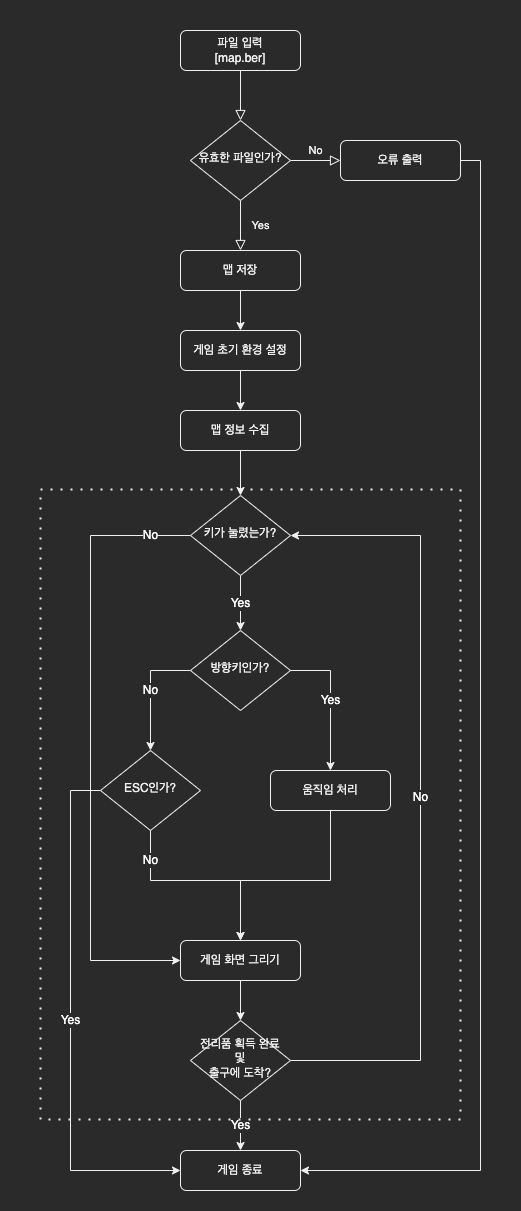

The diagram above was exported from draw.io. Its source (the exported page's mxGraphModel, read from the mxfile embedded in the PNG):
<mxGraphModel dx="2253" dy="826" grid="1" gridSize="10" guides="1" tooltips="1" connect="1" arrows="1" fold="1" page="1" pageScale="1" pageWidth="827" pageHeight="1169" math="0" shadow="0">
  <root>
    <mxCell id="WIyWlLk6GJQsqaUBKTNV-0" />
    <mxCell id="WIyWlLk6GJQsqaUBKTNV-1" parent="WIyWlLk6GJQsqaUBKTNV-0" />
    <mxCell id="QA6xOoWGAnnlCc_cMF4V-33" value="" style="rounded=0;whiteSpace=wrap;html=1;fontSize=12;fontColor=#FFFFFF;strokeWidth=1;fillColor=default;strokeColor=none;" vertex="1" parent="WIyWlLk6GJQsqaUBKTNV-1">
      <mxGeometry x="-20" y="50" width="520" height="1210" as="geometry" />
    </mxCell>
    <mxCell id="WIyWlLk6GJQsqaUBKTNV-2" value="" style="rounded=0;html=1;jettySize=auto;orthogonalLoop=1;fontSize=11;endArrow=block;endFill=0;endSize=8;strokeWidth=1;shadow=0;labelBackgroundColor=none;edgeStyle=orthogonalEdgeStyle;" parent="WIyWlLk6GJQsqaUBKTNV-1" source="WIyWlLk6GJQsqaUBKTNV-3" target="WIyWlLk6GJQsqaUBKTNV-6" edge="1">
      <mxGeometry relative="1" as="geometry" />
    </mxCell>
    <mxCell id="WIyWlLk6GJQsqaUBKTNV-3" value="파일 입력&lt;br&gt;[map.ber]" style="rounded=1;whiteSpace=wrap;html=1;fontSize=12;glass=0;strokeWidth=1;shadow=0;" parent="WIyWlLk6GJQsqaUBKTNV-1" vertex="1">
      <mxGeometry x="160" y="80" width="120" height="40" as="geometry" />
    </mxCell>
    <mxCell id="WIyWlLk6GJQsqaUBKTNV-4" value="Yes" style="rounded=0;html=1;jettySize=auto;orthogonalLoop=1;fontSize=11;endArrow=block;endFill=0;endSize=8;strokeWidth=1;shadow=0;labelBackgroundColor=none;edgeStyle=orthogonalEdgeStyle;entryX=0.5;entryY=0;entryDx=0;entryDy=0;" parent="WIyWlLk6GJQsqaUBKTNV-1" source="WIyWlLk6GJQsqaUBKTNV-6" target="WIyWlLk6GJQsqaUBKTNV-12" edge="1">
      <mxGeometry y="20" relative="1" as="geometry">
        <mxPoint as="offset" />
        <mxPoint x="220" y="290" as="targetPoint" />
      </mxGeometry>
    </mxCell>
    <mxCell id="WIyWlLk6GJQsqaUBKTNV-5" value="No" style="edgeStyle=orthogonalEdgeStyle;rounded=0;html=1;jettySize=auto;orthogonalLoop=1;fontSize=11;endArrow=block;endFill=0;endSize=8;strokeWidth=1;shadow=0;labelBackgroundColor=none;" parent="WIyWlLk6GJQsqaUBKTNV-1" source="WIyWlLk6GJQsqaUBKTNV-6" target="WIyWlLk6GJQsqaUBKTNV-7" edge="1">
      <mxGeometry y="10" relative="1" as="geometry">
        <mxPoint as="offset" />
      </mxGeometry>
    </mxCell>
    <mxCell id="WIyWlLk6GJQsqaUBKTNV-6" value="유효한 파일인가?" style="rhombus;whiteSpace=wrap;html=1;shadow=0;fontFamily=Helvetica;fontSize=12;align=center;strokeWidth=1;spacing=6;spacingTop=-4;" parent="WIyWlLk6GJQsqaUBKTNV-1" vertex="1">
      <mxGeometry x="170" y="170" width="100" height="80" as="geometry" />
    </mxCell>
    <mxCell id="QA6xOoWGAnnlCc_cMF4V-28" style="edgeStyle=orthogonalEdgeStyle;rounded=0;orthogonalLoop=1;jettySize=auto;html=1;entryX=1;entryY=0.5;entryDx=0;entryDy=0;fontSize=12;fontColor=#FFFFFF;exitX=1;exitY=0.5;exitDx=0;exitDy=0;" edge="1" parent="WIyWlLk6GJQsqaUBKTNV-1" source="WIyWlLk6GJQsqaUBKTNV-7" target="QA6xOoWGAnnlCc_cMF4V-13">
      <mxGeometry relative="1" as="geometry" />
    </mxCell>
    <mxCell id="WIyWlLk6GJQsqaUBKTNV-7" value="오류 출력" style="rounded=1;whiteSpace=wrap;html=1;fontSize=12;glass=0;strokeWidth=1;shadow=0;" parent="WIyWlLk6GJQsqaUBKTNV-1" vertex="1">
      <mxGeometry x="320" y="190" width="120" height="40" as="geometry" />
    </mxCell>
    <mxCell id="QA6xOoWGAnnlCc_cMF4V-3" style="edgeStyle=orthogonalEdgeStyle;rounded=0;orthogonalLoop=1;jettySize=auto;html=1;entryX=0.5;entryY=0;entryDx=0;entryDy=0;fontSize=15;fontColor=#7EA6E0;" edge="1" parent="WIyWlLk6GJQsqaUBKTNV-1" source="WIyWlLk6GJQsqaUBKTNV-12" target="QA6xOoWGAnnlCc_cMF4V-1">
      <mxGeometry relative="1" as="geometry" />
    </mxCell>
    <mxCell id="WIyWlLk6GJQsqaUBKTNV-12" value="맵 저장" style="rounded=1;whiteSpace=wrap;html=1;fontSize=12;glass=0;strokeWidth=1;shadow=0;" parent="WIyWlLk6GJQsqaUBKTNV-1" vertex="1">
      <mxGeometry x="160" y="300" width="120" height="40" as="geometry" />
    </mxCell>
    <mxCell id="QA6xOoWGAnnlCc_cMF4V-4" style="edgeStyle=orthogonalEdgeStyle;rounded=0;orthogonalLoop=1;jettySize=auto;html=1;entryX=0.5;entryY=0;entryDx=0;entryDy=0;fontSize=15;fontColor=#7EA6E0;" edge="1" parent="WIyWlLk6GJQsqaUBKTNV-1" source="QA6xOoWGAnnlCc_cMF4V-1" target="QA6xOoWGAnnlCc_cMF4V-2">
      <mxGeometry relative="1" as="geometry" />
    </mxCell>
    <mxCell id="QA6xOoWGAnnlCc_cMF4V-1" value="게임 초기 환경 설정" style="rounded=1;whiteSpace=wrap;html=1;fontSize=12;glass=0;strokeWidth=1;shadow=0;" vertex="1" parent="WIyWlLk6GJQsqaUBKTNV-1">
      <mxGeometry x="160" y="380" width="120" height="40" as="geometry" />
    </mxCell>
    <mxCell id="QA6xOoWGAnnlCc_cMF4V-7" style="edgeStyle=orthogonalEdgeStyle;rounded=0;orthogonalLoop=1;jettySize=auto;html=1;entryX=0.5;entryY=0;entryDx=0;entryDy=0;fontSize=15;fontColor=#7EA6E0;" edge="1" parent="WIyWlLk6GJQsqaUBKTNV-1" source="QA6xOoWGAnnlCc_cMF4V-2" target="QA6xOoWGAnnlCc_cMF4V-6">
      <mxGeometry relative="1" as="geometry" />
    </mxCell>
    <mxCell id="QA6xOoWGAnnlCc_cMF4V-2" value="맵 정보 수집" style="rounded=1;whiteSpace=wrap;html=1;fontSize=12;glass=0;strokeWidth=1;shadow=0;" vertex="1" parent="WIyWlLk6GJQsqaUBKTNV-1">
      <mxGeometry x="160" y="460" width="120" height="40" as="geometry" />
    </mxCell>
    <mxCell id="QA6xOoWGAnnlCc_cMF4V-16" value="Yes" style="edgeStyle=orthogonalEdgeStyle;rounded=0;orthogonalLoop=1;jettySize=auto;html=1;entryX=0.5;entryY=0;entryDx=0;entryDy=0;fontSize=12;fontColor=#FFFFFF;" edge="1" parent="WIyWlLk6GJQsqaUBKTNV-1" source="QA6xOoWGAnnlCc_cMF4V-6" target="QA6xOoWGAnnlCc_cMF4V-15">
      <mxGeometry relative="1" as="geometry" />
    </mxCell>
    <mxCell id="QA6xOoWGAnnlCc_cMF4V-32" value="No" style="edgeStyle=orthogonalEdgeStyle;rounded=0;orthogonalLoop=1;jettySize=auto;html=1;entryX=0;entryY=0.5;entryDx=0;entryDy=0;fontSize=12;fontColor=#FFFFFF;exitX=0;exitY=0.5;exitDx=0;exitDy=0;" edge="1" parent="WIyWlLk6GJQsqaUBKTNV-1" source="QA6xOoWGAnnlCc_cMF4V-6" target="QA6xOoWGAnnlCc_cMF4V-8">
      <mxGeometry x="-0.8699" relative="1" as="geometry">
        <Array as="points">
          <mxPoint x="70" y="585" />
          <mxPoint x="70" y="1010" />
        </Array>
        <mxPoint as="offset" />
      </mxGeometry>
    </mxCell>
    <mxCell id="QA6xOoWGAnnlCc_cMF4V-6" value="키가 눌렸는가?" style="rhombus;whiteSpace=wrap;html=1;shadow=0;fontFamily=Helvetica;fontSize=12;align=center;strokeWidth=1;spacing=6;spacingTop=-4;" vertex="1" parent="WIyWlLk6GJQsqaUBKTNV-1">
      <mxGeometry x="170" y="545" width="100" height="80" as="geometry" />
    </mxCell>
    <mxCell id="QA6xOoWGAnnlCc_cMF4V-26" style="edgeStyle=orthogonalEdgeStyle;rounded=0;orthogonalLoop=1;jettySize=auto;html=1;entryX=0.5;entryY=0;entryDx=0;entryDy=0;fontSize=12;fontColor=#FFFFFF;" edge="1" parent="WIyWlLk6GJQsqaUBKTNV-1" source="QA6xOoWGAnnlCc_cMF4V-8" target="QA6xOoWGAnnlCc_cMF4V-11">
      <mxGeometry relative="1" as="geometry" />
    </mxCell>
    <mxCell id="QA6xOoWGAnnlCc_cMF4V-8" value="게임 화면 그리기" style="rounded=1;whiteSpace=wrap;html=1;fontSize=12;glass=0;strokeWidth=1;shadow=0;" vertex="1" parent="WIyWlLk6GJQsqaUBKTNV-1">
      <mxGeometry x="160" y="990" width="120" height="40" as="geometry" />
    </mxCell>
    <mxCell id="QA6xOoWGAnnlCc_cMF4V-12" value="No" style="edgeStyle=orthogonalEdgeStyle;rounded=0;orthogonalLoop=1;jettySize=auto;html=1;entryX=1;entryY=0.5;entryDx=0;entryDy=0;fontSize=12;fontColor=#FFFFFF;exitX=1;exitY=0.5;exitDx=0;exitDy=0;" edge="1" parent="WIyWlLk6GJQsqaUBKTNV-1" source="QA6xOoWGAnnlCc_cMF4V-11" target="QA6xOoWGAnnlCc_cMF4V-6">
      <mxGeometry relative="1" as="geometry">
        <Array as="points">
          <mxPoint x="400" y="1110" />
          <mxPoint x="400" y="585" />
        </Array>
      </mxGeometry>
    </mxCell>
    <mxCell id="QA6xOoWGAnnlCc_cMF4V-14" value="Yes" style="edgeStyle=orthogonalEdgeStyle;rounded=0;orthogonalLoop=1;jettySize=auto;html=1;entryX=0.5;entryY=0;entryDx=0;entryDy=0;fontSize=12;fontColor=#FFFFFF;" edge="1" parent="WIyWlLk6GJQsqaUBKTNV-1" source="QA6xOoWGAnnlCc_cMF4V-11" target="QA6xOoWGAnnlCc_cMF4V-13">
      <mxGeometry relative="1" as="geometry" />
    </mxCell>
    <mxCell id="QA6xOoWGAnnlCc_cMF4V-11" value="전리품 획득 완료 및&lt;br&gt;출구에 도착?" style="rhombus;whiteSpace=wrap;html=1;shadow=0;fontFamily=Helvetica;fontSize=12;align=center;strokeWidth=1;spacing=6;spacingTop=-4;" vertex="1" parent="WIyWlLk6GJQsqaUBKTNV-1">
      <mxGeometry x="170" y="1070" width="100" height="80" as="geometry" />
    </mxCell>
    <mxCell id="QA6xOoWGAnnlCc_cMF4V-13" value="게임 종료" style="rounded=1;whiteSpace=wrap;html=1;fontSize=12;glass=0;strokeWidth=1;shadow=0;" vertex="1" parent="WIyWlLk6GJQsqaUBKTNV-1">
      <mxGeometry x="160" y="1200" width="120" height="40" as="geometry" />
    </mxCell>
    <mxCell id="QA6xOoWGAnnlCc_cMF4V-18" value="No" style="edgeStyle=orthogonalEdgeStyle;rounded=0;orthogonalLoop=1;jettySize=auto;html=1;entryX=0.5;entryY=0;entryDx=0;entryDy=0;fontSize=12;fontColor=#FFFFFF;exitX=0;exitY=0.5;exitDx=0;exitDy=0;" edge="1" parent="WIyWlLk6GJQsqaUBKTNV-1" source="QA6xOoWGAnnlCc_cMF4V-15" target="QA6xOoWGAnnlCc_cMF4V-17">
      <mxGeometry relative="1" as="geometry" />
    </mxCell>
    <mxCell id="QA6xOoWGAnnlCc_cMF4V-22" value="Yes" style="edgeStyle=orthogonalEdgeStyle;rounded=0;orthogonalLoop=1;jettySize=auto;html=1;entryX=0.5;entryY=0;entryDx=0;entryDy=0;fontSize=12;fontColor=#FFFFFF;exitX=1;exitY=0.5;exitDx=0;exitDy=0;" edge="1" parent="WIyWlLk6GJQsqaUBKTNV-1" source="QA6xOoWGAnnlCc_cMF4V-15" target="QA6xOoWGAnnlCc_cMF4V-20">
      <mxGeometry relative="1" as="geometry" />
    </mxCell>
    <mxCell id="QA6xOoWGAnnlCc_cMF4V-15" value="방향키인가?" style="rhombus;whiteSpace=wrap;html=1;shadow=0;fontFamily=Helvetica;fontSize=12;align=center;strokeWidth=1;spacing=6;spacingTop=-4;" vertex="1" parent="WIyWlLk6GJQsqaUBKTNV-1">
      <mxGeometry x="170" y="680" width="100" height="80" as="geometry" />
    </mxCell>
    <mxCell id="QA6xOoWGAnnlCc_cMF4V-19" value="Yes" style="edgeStyle=orthogonalEdgeStyle;rounded=0;orthogonalLoop=1;jettySize=auto;html=1;entryX=0;entryY=0.5;entryDx=0;entryDy=0;fontSize=12;fontColor=#FFFFFF;exitX=0;exitY=0.5;exitDx=0;exitDy=0;" edge="1" parent="WIyWlLk6GJQsqaUBKTNV-1" source="QA6xOoWGAnnlCc_cMF4V-17" target="QA6xOoWGAnnlCc_cMF4V-13">
      <mxGeometry relative="1" as="geometry">
        <Array as="points">
          <mxPoint x="50" y="840" />
          <mxPoint x="50" y="1220" />
        </Array>
      </mxGeometry>
    </mxCell>
    <mxCell id="QA6xOoWGAnnlCc_cMF4V-23" value="No" style="edgeStyle=orthogonalEdgeStyle;rounded=0;orthogonalLoop=1;jettySize=auto;html=1;entryX=0.5;entryY=0;entryDx=0;entryDy=0;fontSize=12;fontColor=#FFFFFF;" edge="1" parent="WIyWlLk6GJQsqaUBKTNV-1" source="QA6xOoWGAnnlCc_cMF4V-17" target="QA6xOoWGAnnlCc_cMF4V-8">
      <mxGeometry x="-0.7" relative="1" as="geometry">
        <Array as="points">
          <mxPoint x="130" y="930" />
          <mxPoint x="220" y="930" />
        </Array>
        <mxPoint as="offset" />
      </mxGeometry>
    </mxCell>
    <mxCell id="QA6xOoWGAnnlCc_cMF4V-17" value="ESC인가?" style="rhombus;whiteSpace=wrap;html=1;shadow=0;fontFamily=Helvetica;fontSize=12;align=center;strokeWidth=1;spacing=6;spacingTop=-4;" vertex="1" parent="WIyWlLk6GJQsqaUBKTNV-1">
      <mxGeometry x="80" y="800" width="100" height="80" as="geometry" />
    </mxCell>
    <mxCell id="QA6xOoWGAnnlCc_cMF4V-24" style="edgeStyle=orthogonalEdgeStyle;rounded=0;orthogonalLoop=1;jettySize=auto;html=1;entryX=0.5;entryY=0;entryDx=0;entryDy=0;fontSize=12;fontColor=#FFFFFF;" edge="1" parent="WIyWlLk6GJQsqaUBKTNV-1" source="QA6xOoWGAnnlCc_cMF4V-20" target="QA6xOoWGAnnlCc_cMF4V-8">
      <mxGeometry relative="1" as="geometry">
        <Array as="points">
          <mxPoint x="310" y="930" />
          <mxPoint x="220" y="930" />
        </Array>
      </mxGeometry>
    </mxCell>
    <mxCell id="QA6xOoWGAnnlCc_cMF4V-20" value="움직임 처리" style="rounded=1;whiteSpace=wrap;html=1;fontSize=12;glass=0;strokeWidth=1;shadow=0;" vertex="1" parent="WIyWlLk6GJQsqaUBKTNV-1">
      <mxGeometry x="250" y="820" width="120" height="40" as="geometry" />
    </mxCell>
    <mxCell id="QA6xOoWGAnnlCc_cMF4V-27" value="" style="rounded=0;whiteSpace=wrap;html=1;fontSize=12;fontColor=#FFFFFF;fillColor=none;dashed=1;dashPattern=1 4;strokeWidth=2;" vertex="1" parent="WIyWlLk6GJQsqaUBKTNV-1">
      <mxGeometry x="20" y="539" width="420" height="630" as="geometry" />
    </mxCell>
  </root>
</mxGraphModel>